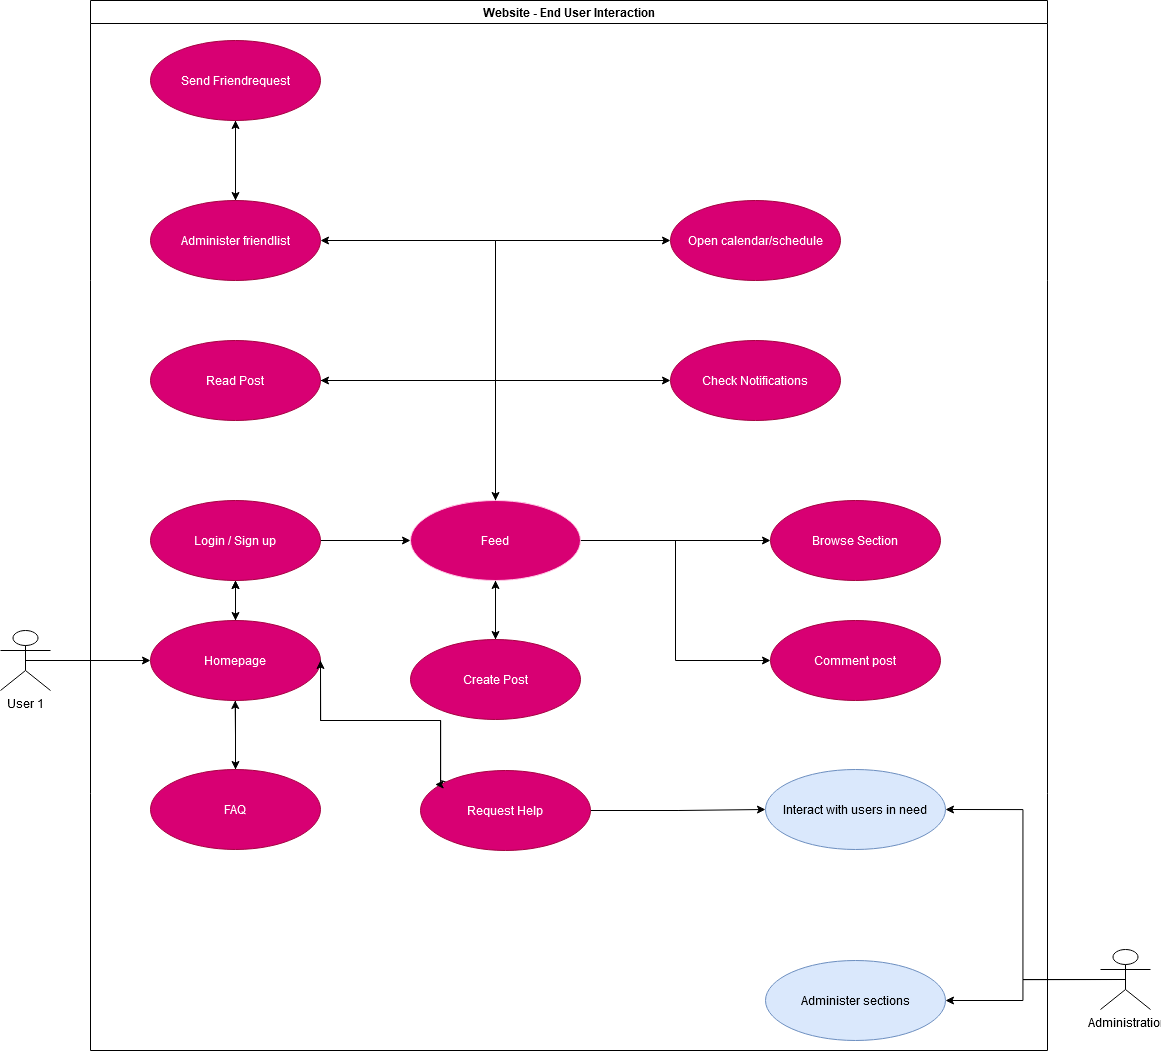

The diagram above was exported from draw.io. Its source (the exported page's mxGraphModel, read from the mxfile embedded in the PNG):
<mxGraphModel dx="1909" dy="1790" grid="1" gridSize="10" guides="1" tooltips="1" connect="1" arrows="1" fold="1" page="1" pageScale="1" pageWidth="1169" pageHeight="826" background="none" math="0" shadow="0">
  <root>
    <mxCell id="0" />
    <mxCell id="1" parent="0" />
    <mxCell id="2" value="Website - End User Interaction" style="swimlane;whiteSpace=wrap;movable=1;resizable=1;rotatable=1;deletable=1;editable=1;locked=0;connectable=1;" parent="1" vertex="1">
      <mxGeometry x="290" y="-480" width="957" height="1050" as="geometry" />
    </mxCell>
    <mxCell id="wyG0Mp5H0PBrzHiHYPUD-58" style="edgeStyle=orthogonalEdgeStyle;rounded=0;orthogonalLoop=1;jettySize=auto;html=1;exitX=0.5;exitY=1;exitDx=0;exitDy=0;entryX=0.5;entryY=0;entryDx=0;entryDy=0;" parent="2" source="wyG0Mp5H0PBrzHiHYPUD-42" target="wyG0Mp5H0PBrzHiHYPUD-43" edge="1">
      <mxGeometry relative="1" as="geometry" />
    </mxCell>
    <mxCell id="wyG0Mp5H0PBrzHiHYPUD-63" style="edgeStyle=orthogonalEdgeStyle;rounded=0;orthogonalLoop=1;jettySize=auto;html=1;exitX=1;exitY=0.5;exitDx=0;exitDy=0;entryX=0;entryY=0.5;entryDx=0;entryDy=0;" parent="2" source="wyG0Mp5H0PBrzHiHYPUD-42" target="wyG0Mp5H0PBrzHiHYPUD-62" edge="1">
      <mxGeometry relative="1" as="geometry" />
    </mxCell>
    <mxCell id="wyG0Mp5H0PBrzHiHYPUD-42" value="Login / Sign up" style="ellipse;whiteSpace=wrap;html=1;fillColor=#d80073;fontColor=#ffffff;strokeColor=#A50040;movable=1;resizable=1;rotatable=1;deletable=1;editable=1;locked=0;connectable=1;" parent="2" vertex="1">
      <mxGeometry x="60" y="500" width="170" height="80" as="geometry" />
    </mxCell>
    <mxCell id="wyG0Mp5H0PBrzHiHYPUD-48" style="edgeStyle=orthogonalEdgeStyle;rounded=0;orthogonalLoop=1;jettySize=auto;html=1;exitX=0.5;exitY=0;exitDx=0;exitDy=0;entryX=0.5;entryY=1;entryDx=0;entryDy=0;" parent="2" source="wyG0Mp5H0PBrzHiHYPUD-43" target="wyG0Mp5H0PBrzHiHYPUD-42" edge="1">
      <mxGeometry relative="1" as="geometry" />
    </mxCell>
    <mxCell id="wyG0Mp5H0PBrzHiHYPUD-57" value="" style="edgeStyle=orthogonalEdgeStyle;rounded=0;orthogonalLoop=1;jettySize=auto;html=1;" parent="2" source="wyG0Mp5H0PBrzHiHYPUD-43" target="wyG0Mp5H0PBrzHiHYPUD-42" edge="1">
      <mxGeometry relative="1" as="geometry">
        <Array as="points">
          <mxPoint x="145" y="620" />
          <mxPoint x="145" y="620" />
        </Array>
      </mxGeometry>
    </mxCell>
    <mxCell id="wyG0Mp5H0PBrzHiHYPUD-75" style="edgeStyle=orthogonalEdgeStyle;rounded=0;orthogonalLoop=1;jettySize=auto;html=1;exitX=0.5;exitY=1;exitDx=0;exitDy=0;" parent="2" source="wyG0Mp5H0PBrzHiHYPUD-43" target="wyG0Mp5H0PBrzHiHYPUD-72" edge="1">
      <mxGeometry relative="1" as="geometry" />
    </mxCell>
    <mxCell id="wyG0Mp5H0PBrzHiHYPUD-43" value="Homepage" style="ellipse;whiteSpace=wrap;html=1;fillColor=#d80073;fontColor=#ffffff;strokeColor=#A50040;movable=1;resizable=1;rotatable=1;deletable=1;editable=1;locked=0;connectable=1;" parent="2" vertex="1">
      <mxGeometry x="60" y="620" width="170" height="80" as="geometry" />
    </mxCell>
    <mxCell id="m8XRUMfYv6m4-PTh2tOv-3" style="edgeStyle=orthogonalEdgeStyle;rounded=0;orthogonalLoop=1;jettySize=auto;html=1;exitX=0.5;exitY=0;exitDx=0;exitDy=0;entryX=0.5;entryY=1;entryDx=0;entryDy=0;" edge="1" parent="2" source="wyG0Mp5H0PBrzHiHYPUD-60" target="wyG0Mp5H0PBrzHiHYPUD-62">
      <mxGeometry relative="1" as="geometry" />
    </mxCell>
    <mxCell id="wyG0Mp5H0PBrzHiHYPUD-60" value="Create Post" style="ellipse;whiteSpace=wrap;html=1;fillColor=#d80073;fontColor=#ffffff;strokeColor=#A50040;movable=1;resizable=1;rotatable=1;deletable=1;editable=1;locked=0;connectable=1;" parent="2" vertex="1">
      <mxGeometry x="320" y="639" width="170" height="80" as="geometry" />
    </mxCell>
    <mxCell id="wyG0Mp5H0PBrzHiHYPUD-64" style="edgeStyle=orthogonalEdgeStyle;rounded=0;orthogonalLoop=1;jettySize=auto;html=1;exitX=0.5;exitY=1;exitDx=0;exitDy=0;entryX=0.5;entryY=0;entryDx=0;entryDy=0;" parent="2" source="wyG0Mp5H0PBrzHiHYPUD-62" target="wyG0Mp5H0PBrzHiHYPUD-60" edge="1">
      <mxGeometry relative="1" as="geometry" />
    </mxCell>
    <mxCell id="wyG0Mp5H0PBrzHiHYPUD-66" style="edgeStyle=orthogonalEdgeStyle;rounded=0;orthogonalLoop=1;jettySize=auto;html=1;exitX=1;exitY=0.5;exitDx=0;exitDy=0;entryX=0;entryY=0.5;entryDx=0;entryDy=0;" parent="2" source="wyG0Mp5H0PBrzHiHYPUD-62" target="wyG0Mp5H0PBrzHiHYPUD-65" edge="1">
      <mxGeometry relative="1" as="geometry" />
    </mxCell>
    <mxCell id="wyG0Mp5H0PBrzHiHYPUD-74" style="edgeStyle=orthogonalEdgeStyle;rounded=0;orthogonalLoop=1;jettySize=auto;html=1;exitX=1;exitY=0.5;exitDx=0;exitDy=0;entryX=0;entryY=0.5;entryDx=0;entryDy=0;" parent="2" source="wyG0Mp5H0PBrzHiHYPUD-62" target="wyG0Mp5H0PBrzHiHYPUD-69" edge="1">
      <mxGeometry relative="1" as="geometry" />
    </mxCell>
    <mxCell id="m8XRUMfYv6m4-PTh2tOv-7" style="edgeStyle=orthogonalEdgeStyle;rounded=0;orthogonalLoop=1;jettySize=auto;html=1;exitX=0.5;exitY=0;exitDx=0;exitDy=0;entryX=1;entryY=0.5;entryDx=0;entryDy=0;" edge="1" parent="2" source="wyG0Mp5H0PBrzHiHYPUD-62" target="m8XRUMfYv6m4-PTh2tOv-2">
      <mxGeometry relative="1" as="geometry" />
    </mxCell>
    <mxCell id="m8XRUMfYv6m4-PTh2tOv-9" style="edgeStyle=orthogonalEdgeStyle;rounded=0;orthogonalLoop=1;jettySize=auto;html=1;exitX=0.5;exitY=0;exitDx=0;exitDy=0;entryX=0;entryY=0.5;entryDx=0;entryDy=0;" edge="1" parent="2" source="wyG0Mp5H0PBrzHiHYPUD-62" target="m8XRUMfYv6m4-PTh2tOv-8">
      <mxGeometry relative="1" as="geometry" />
    </mxCell>
    <mxCell id="m8XRUMfYv6m4-PTh2tOv-12" style="edgeStyle=orthogonalEdgeStyle;rounded=0;orthogonalLoop=1;jettySize=auto;html=1;exitX=0.5;exitY=0;exitDx=0;exitDy=0;entryX=1;entryY=0.5;entryDx=0;entryDy=0;" edge="1" parent="2" source="wyG0Mp5H0PBrzHiHYPUD-62" target="m8XRUMfYv6m4-PTh2tOv-11">
      <mxGeometry relative="1" as="geometry" />
    </mxCell>
    <mxCell id="m8XRUMfYv6m4-PTh2tOv-20" style="edgeStyle=orthogonalEdgeStyle;rounded=0;orthogonalLoop=1;jettySize=auto;html=1;exitX=0.5;exitY=0;exitDx=0;exitDy=0;entryX=0;entryY=0.5;entryDx=0;entryDy=0;" edge="1" parent="2" source="wyG0Mp5H0PBrzHiHYPUD-62" target="m8XRUMfYv6m4-PTh2tOv-13">
      <mxGeometry relative="1" as="geometry" />
    </mxCell>
    <mxCell id="wyG0Mp5H0PBrzHiHYPUD-62" value="Feed" style="ellipse;whiteSpace=wrap;html=1;fillColor=#d80073;strokeColor=#FFCCE6;movable=1;resizable=1;rotatable=1;deletable=1;editable=1;locked=0;connectable=1;fontColor=#ffffff;" parent="2" vertex="1">
      <mxGeometry x="320" y="500" width="170" height="80" as="geometry" />
    </mxCell>
    <mxCell id="wyG0Mp5H0PBrzHiHYPUD-65" value="Comment post" style="ellipse;whiteSpace=wrap;html=1;fillColor=#d80073;fontColor=#ffffff;strokeColor=#A50040;movable=1;resizable=1;rotatable=1;deletable=1;editable=1;locked=0;connectable=1;" parent="2" vertex="1">
      <mxGeometry x="680" y="620" width="170" height="80" as="geometry" />
    </mxCell>
    <mxCell id="wyG0Mp5H0PBrzHiHYPUD-69" value="Browse Section" style="ellipse;whiteSpace=wrap;html=1;fillColor=#d80073;fontColor=#ffffff;strokeColor=#A50040;movable=1;resizable=1;rotatable=1;deletable=1;editable=1;locked=0;connectable=1;" parent="2" vertex="1">
      <mxGeometry x="680" y="500" width="170" height="80" as="geometry" />
    </mxCell>
    <mxCell id="wyG0Mp5H0PBrzHiHYPUD-71" style="edgeStyle=orthogonalEdgeStyle;rounded=0;orthogonalLoop=1;jettySize=auto;html=1;exitX=0.5;exitY=1;exitDx=0;exitDy=0;" parent="2" source="wyG0Mp5H0PBrzHiHYPUD-43" target="wyG0Mp5H0PBrzHiHYPUD-43" edge="1">
      <mxGeometry relative="1" as="geometry" />
    </mxCell>
    <mxCell id="cQX6xUzbK8IMXvxnRTmu-14" style="edgeStyle=orthogonalEdgeStyle;rounded=0;orthogonalLoop=1;jettySize=auto;html=1;exitX=0.5;exitY=0;exitDx=0;exitDy=0;" parent="2" source="wyG0Mp5H0PBrzHiHYPUD-72" edge="1">
      <mxGeometry relative="1" as="geometry">
        <mxPoint x="144.66666666666674" y="700" as="targetPoint" />
      </mxGeometry>
    </mxCell>
    <mxCell id="wyG0Mp5H0PBrzHiHYPUD-72" value="FAQ" style="ellipse;whiteSpace=wrap;html=1;fillColor=#d80073;fontColor=#ffffff;strokeColor=#A50040;movable=1;resizable=1;rotatable=1;deletable=1;editable=1;locked=0;connectable=1;" parent="2" vertex="1">
      <mxGeometry x="60" y="769" width="170" height="80" as="geometry" />
    </mxCell>
    <mxCell id="cQX6xUzbK8IMXvxnRTmu-16" style="edgeStyle=orthogonalEdgeStyle;rounded=0;orthogonalLoop=1;jettySize=auto;html=1;exitX=0;exitY=0;exitDx=0;exitDy=0;entryX=1;entryY=0.5;entryDx=0;entryDy=0;" parent="2" source="wyG0Mp5H0PBrzHiHYPUD-76" target="wyG0Mp5H0PBrzHiHYPUD-43" edge="1">
      <mxGeometry relative="1" as="geometry">
        <Array as="points">
          <mxPoint x="350" y="780" />
          <mxPoint x="350" y="720" />
          <mxPoint x="230" y="720" />
        </Array>
      </mxGeometry>
    </mxCell>
    <mxCell id="cQX6xUzbK8IMXvxnRTmu-20" style="edgeStyle=orthogonalEdgeStyle;rounded=0;orthogonalLoop=1;jettySize=auto;html=1;exitX=1;exitY=0.5;exitDx=0;exitDy=0;entryX=0;entryY=0.5;entryDx=0;entryDy=0;" parent="2" source="wyG0Mp5H0PBrzHiHYPUD-76" target="cQX6xUzbK8IMXvxnRTmu-17" edge="1">
      <mxGeometry relative="1" as="geometry" />
    </mxCell>
    <mxCell id="wyG0Mp5H0PBrzHiHYPUD-76" value="Request Help" style="ellipse;whiteSpace=wrap;html=1;fillColor=#d80073;fontColor=#ffffff;strokeColor=#A50040;movable=1;resizable=1;rotatable=1;deletable=1;editable=1;locked=0;connectable=1;" parent="2" vertex="1">
      <mxGeometry x="330" y="770" width="170" height="80" as="geometry" />
    </mxCell>
    <mxCell id="cQX6xUzbK8IMXvxnRTmu-12" style="edgeStyle=orthogonalEdgeStyle;rounded=0;orthogonalLoop=1;jettySize=auto;html=1;exitX=1;exitY=0.5;exitDx=0;exitDy=0;entryX=0.086;entryY=0.192;entryDx=0;entryDy=0;entryPerimeter=0;" parent="2" source="wyG0Mp5H0PBrzHiHYPUD-43" target="wyG0Mp5H0PBrzHiHYPUD-76" edge="1">
      <mxGeometry relative="1" as="geometry">
        <Array as="points">
          <mxPoint x="230" y="720" />
          <mxPoint x="350" y="720" />
          <mxPoint x="350" y="784" />
        </Array>
      </mxGeometry>
    </mxCell>
    <mxCell id="cQX6xUzbK8IMXvxnRTmu-17" value="Interact with users in need" style="ellipse;whiteSpace=wrap;html=1;fillColor=#dae8fc;strokeColor=#6c8ebf;movable=1;resizable=1;rotatable=1;deletable=1;editable=1;locked=0;connectable=1;" parent="2" vertex="1">
      <mxGeometry x="675" y="769" width="180" height="80" as="geometry" />
    </mxCell>
    <mxCell id="cQX6xUzbK8IMXvxnRTmu-21" value="Administer sections" style="ellipse;whiteSpace=wrap;html=1;fillColor=#dae8fc;strokeColor=#6c8ebf;movable=1;resizable=1;rotatable=1;deletable=1;editable=1;locked=0;connectable=1;" parent="2" vertex="1">
      <mxGeometry x="675" y="960" width="180" height="80" as="geometry" />
    </mxCell>
    <mxCell id="m8XRUMfYv6m4-PTh2tOv-6" style="edgeStyle=orthogonalEdgeStyle;rounded=0;orthogonalLoop=1;jettySize=auto;html=1;exitX=1;exitY=0.5;exitDx=0;exitDy=0;" edge="1" parent="2" source="m8XRUMfYv6m4-PTh2tOv-2" target="wyG0Mp5H0PBrzHiHYPUD-62">
      <mxGeometry relative="1" as="geometry" />
    </mxCell>
    <mxCell id="m8XRUMfYv6m4-PTh2tOv-2" value="Read Post" style="ellipse;whiteSpace=wrap;html=1;fillColor=#d80073;fontColor=#ffffff;strokeColor=#A50040;movable=1;resizable=1;rotatable=1;deletable=1;editable=1;locked=0;connectable=1;" vertex="1" parent="2">
      <mxGeometry x="60" y="340" width="170" height="80" as="geometry" />
    </mxCell>
    <mxCell id="m8XRUMfYv6m4-PTh2tOv-8" value="Check Notifications" style="ellipse;whiteSpace=wrap;html=1;fillColor=#d80073;fontColor=#ffffff;strokeColor=#A50040;movable=1;resizable=1;rotatable=1;deletable=1;editable=1;locked=0;connectable=1;" vertex="1" parent="2">
      <mxGeometry x="580" y="340" width="170" height="80" as="geometry" />
    </mxCell>
    <mxCell id="m8XRUMfYv6m4-PTh2tOv-16" style="edgeStyle=orthogonalEdgeStyle;rounded=0;orthogonalLoop=1;jettySize=auto;html=1;exitX=0.5;exitY=0;exitDx=0;exitDy=0;entryX=0.5;entryY=1;entryDx=0;entryDy=0;" edge="1" parent="2" source="m8XRUMfYv6m4-PTh2tOv-11" target="m8XRUMfYv6m4-PTh2tOv-15">
      <mxGeometry relative="1" as="geometry" />
    </mxCell>
    <mxCell id="m8XRUMfYv6m4-PTh2tOv-11" value="Administer friendlist" style="ellipse;whiteSpace=wrap;html=1;fillColor=#d80073;fontColor=#ffffff;strokeColor=#A50040;movable=1;resizable=1;rotatable=1;deletable=1;editable=1;locked=0;connectable=1;" vertex="1" parent="2">
      <mxGeometry x="60" y="200" width="170" height="80" as="geometry" />
    </mxCell>
    <mxCell id="m8XRUMfYv6m4-PTh2tOv-13" value="Open calendar/schedule" style="ellipse;whiteSpace=wrap;html=1;fillColor=#d80073;fontColor=#ffffff;strokeColor=#A50040;movable=1;resizable=1;rotatable=1;deletable=1;editable=1;locked=0;connectable=1;" vertex="1" parent="2">
      <mxGeometry x="580" y="200" width="170" height="80" as="geometry" />
    </mxCell>
    <mxCell id="m8XRUMfYv6m4-PTh2tOv-18" style="edgeStyle=orthogonalEdgeStyle;rounded=0;orthogonalLoop=1;jettySize=auto;html=1;exitX=0.5;exitY=1;exitDx=0;exitDy=0;entryX=0.5;entryY=0;entryDx=0;entryDy=0;" edge="1" parent="2" source="m8XRUMfYv6m4-PTh2tOv-15" target="m8XRUMfYv6m4-PTh2tOv-11">
      <mxGeometry relative="1" as="geometry" />
    </mxCell>
    <mxCell id="m8XRUMfYv6m4-PTh2tOv-15" value="&lt;div&gt;Send Friendrequest&lt;/div&gt;" style="ellipse;whiteSpace=wrap;html=1;fillColor=#d80073;fontColor=#ffffff;strokeColor=#A50040;movable=1;resizable=1;rotatable=1;deletable=1;editable=1;locked=0;connectable=1;" vertex="1" parent="2">
      <mxGeometry x="60" y="40" width="170" height="80" as="geometry" />
    </mxCell>
    <mxCell id="wyG0Mp5H0PBrzHiHYPUD-55" style="edgeStyle=orthogonalEdgeStyle;rounded=0;orthogonalLoop=1;jettySize=auto;html=1;exitX=0.5;exitY=0.5;exitDx=0;exitDy=0;exitPerimeter=0;entryX=0;entryY=0.5;entryDx=0;entryDy=0;" parent="1" source="wyG0Mp5H0PBrzHiHYPUD-41" target="wyG0Mp5H0PBrzHiHYPUD-43" edge="1">
      <mxGeometry relative="1" as="geometry" />
    </mxCell>
    <mxCell id="wyG0Mp5H0PBrzHiHYPUD-41" value="User 1" style="shape=umlActor;verticalLabelPosition=bottom;verticalAlign=top;html=1;outlineConnect=0;" parent="1" vertex="1">
      <mxGeometry x="200" y="150" width="50" height="60" as="geometry" />
    </mxCell>
    <mxCell id="cQX6xUzbK8IMXvxnRTmu-19" style="edgeStyle=orthogonalEdgeStyle;rounded=0;orthogonalLoop=1;jettySize=auto;html=1;exitX=0.5;exitY=0.5;exitDx=0;exitDy=0;exitPerimeter=0;entryX=1;entryY=0.5;entryDx=0;entryDy=0;" parent="1" source="cQX6xUzbK8IMXvxnRTmu-18" target="cQX6xUzbK8IMXvxnRTmu-17" edge="1">
      <mxGeometry relative="1" as="geometry" />
    </mxCell>
    <mxCell id="cQX6xUzbK8IMXvxnRTmu-22" style="edgeStyle=orthogonalEdgeStyle;rounded=0;orthogonalLoop=1;jettySize=auto;html=1;exitX=0.5;exitY=0.5;exitDx=0;exitDy=0;exitPerimeter=0;entryX=1;entryY=0.5;entryDx=0;entryDy=0;" parent="1" source="cQX6xUzbK8IMXvxnRTmu-18" target="cQX6xUzbK8IMXvxnRTmu-21" edge="1">
      <mxGeometry relative="1" as="geometry" />
    </mxCell>
    <mxCell id="cQX6xUzbK8IMXvxnRTmu-18" value="Administratior" style="shape=umlActor;verticalLabelPosition=bottom;verticalAlign=top;html=1;outlineConnect=0;" parent="1" vertex="1">
      <mxGeometry x="1300" y="469" width="50" height="60" as="geometry" />
    </mxCell>
  </root>
</mxGraphModel>